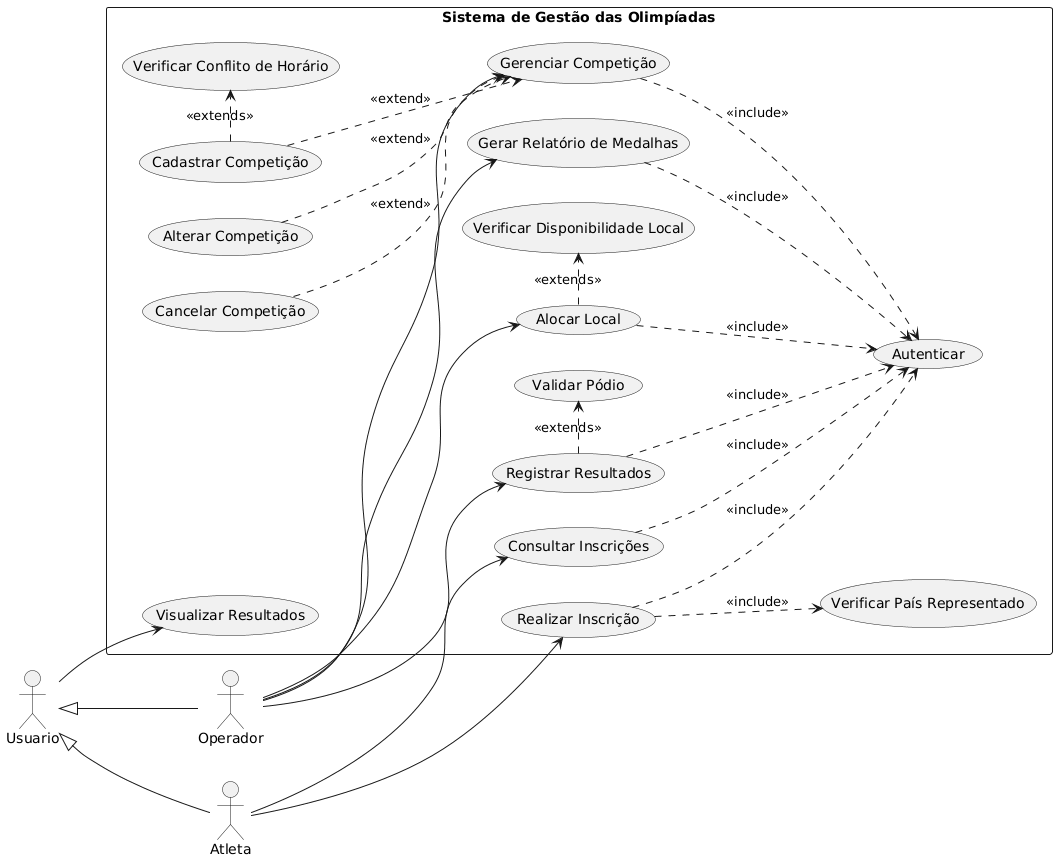

The diagram above was rendered by PlantUML. Its source (embedded in the PNG):
@startuml
left to right direction
skinparam packageStyle rectangle

actor "Operador" as Op
actor "Atleta" as At
actor "Usuario" as User

' Herança entre atores
User <|-- Op
User <|-- At

rectangle "Sistema de Gestão das Olimpíadas" {
  
  usecase "Autenticar" as AUTH
  
  usecase "Gerenciar Competição" as GC
  usecase "Cadastrar Competição" as C
  usecase "Alterar Competição" as A
  usecase "Cancelar Competição" as Can
  
  usecase "Alocar Local" as AL
  usecase "Registrar Resultados" as RR
  usecase "Gerar Relatório de Medalhas" as GRM
  
  usecase "Realizar Inscrição" as RI
  usecase "Consultar Inscrições" as CI
  usecase "Visualizar Resultados" as VR
  
  ' Relações
  Op --> GC
  Op --> AL
  Op --> RR
  Op --> GRM
  
  At --> RI
  At --> CI
  
  User --> VR
  
  ' Extends de Gerenciar Competicao (CRUD)
  C ..> GC : <<extend>>
  A ..> GC : <<extend>>
  Can ..> GC : <<extend>>
  
  ' Include de autenticação
  GC ..> AUTH : <<include>>
  AL ..> AUTH : <<include>>
  RR ..> AUTH : <<include>>
  GRM ..> AUTH : <<include>>
  RI ..> AUTH : <<include>>
  CI ..> AUTH : <<include>>
  
  ' Extends para regras
  C .> (Verificar Conflito de Horário) : <<extends>>
  AL .> (Verificar Disponibilidade Local) : <<extends>>
  RR .> (Validar Pódio) : <<extends>>
  RI ..> (Verificar País Representado) : <<include>>
}
@enduml